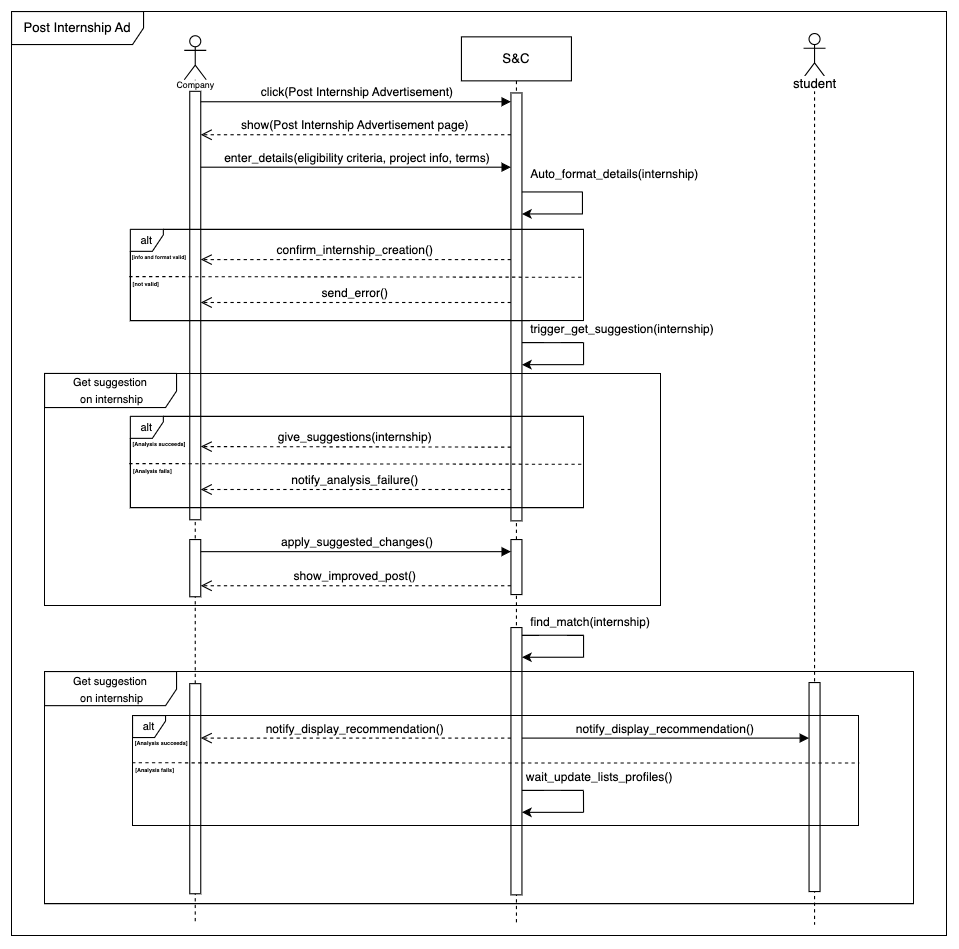

The diagram above was exported from draw.io. Its source (the exported page's mxGraphModel, read from the mxfile embedded in the PNG):
<mxGraphModel dx="3027" dy="1375" grid="1" gridSize="10" guides="1" tooltips="1" connect="1" arrows="1" fold="1" page="1" pageScale="1" pageWidth="850" pageHeight="1100" math="0" shadow="0">
  <root>
    <mxCell id="0" />
    <mxCell id="1" parent="0" />
    <mxCell id="2" value="" style="shape=umlLifeline;perimeter=lifelinePerimeter;whiteSpace=wrap;html=1;container=1;dropTarget=0;collapsible=0;recursiveResize=0;outlineConnect=0;portConstraint=eastwest;newEdgeStyle={&quot;curved&quot;:0,&quot;rounded&quot;:0};participant=umlActor;" vertex="1" parent="1">
      <mxGeometry x="2377" y="42" width="20" height="808" as="geometry" />
    </mxCell>
    <mxCell id="3" value="" style="html=1;points=[[0,0,0,0,5],[0,1,0,0,-5],[1,0,0,0,5],[1,1,0,0,-5]];perimeter=orthogonalPerimeter;outlineConnect=0;targetShapes=umlLifeline;portConstraint=eastwest;newEdgeStyle={&quot;curved&quot;:0,&quot;rounded&quot;:0};" vertex="1" parent="2">
      <mxGeometry x="5" y="50.5" width="10" height="389.5" as="geometry" />
    </mxCell>
    <mxCell id="4" value="" style="html=1;points=[[0,0,0,0,5],[0,1,0,0,-5],[1,0,0,0,5],[1,1,0,0,-5]];perimeter=orthogonalPerimeter;outlineConnect=0;targetShapes=umlLifeline;portConstraint=eastwest;newEdgeStyle={&quot;curved&quot;:0,&quot;rounded&quot;:0};" vertex="1" parent="2">
      <mxGeometry x="5" y="458" width="10" height="52" as="geometry" />
    </mxCell>
    <mxCell id="5" value="" style="html=1;points=[[0,0,0,0,5],[0,1,0,0,-5],[1,0,0,0,5],[1,1,0,0,-5]];perimeter=orthogonalPerimeter;outlineConnect=0;targetShapes=umlLifeline;portConstraint=eastwest;newEdgeStyle={&quot;curved&quot;:0,&quot;rounded&quot;:0};" vertex="1" parent="2">
      <mxGeometry x="5" y="589" width="10" height="191" as="geometry" />
    </mxCell>
    <mxCell id="6" value="S&amp;amp;C" style="shape=umlLifeline;perimeter=lifelinePerimeter;whiteSpace=wrap;html=1;container=1;dropTarget=0;collapsible=0;recursiveResize=0;outlineConnect=0;portConstraint=eastwest;newEdgeStyle={&quot;curved&quot;:0,&quot;rounded&quot;:0};" vertex="1" parent="1">
      <mxGeometry x="2629" y="43" width="100" height="807" as="geometry" />
    </mxCell>
    <mxCell id="7" value="" style="html=1;points=[[0,0,0,0,5],[0,1,0,0,-5],[1,0,0,0,5],[1,1,0,0,-5]];perimeter=orthogonalPerimeter;outlineConnect=0;targetShapes=umlLifeline;portConstraint=eastwest;newEdgeStyle={&quot;curved&quot;:0,&quot;rounded&quot;:0};" vertex="1" parent="6">
      <mxGeometry x="45" y="51" width="10" height="389" as="geometry" />
    </mxCell>
    <mxCell id="8" value="" style="html=1;points=[[0,0,0,0,5],[0,1,0,0,-5],[1,0,0,0,5],[1,1,0,0,-5]];perimeter=orthogonalPerimeter;outlineConnect=0;targetShapes=umlLifeline;portConstraint=eastwest;newEdgeStyle={&quot;curved&quot;:0,&quot;rounded&quot;:0};" vertex="1" parent="6">
      <mxGeometry x="45" y="537" width="10" height="243" as="geometry" />
    </mxCell>
    <mxCell id="9" value="&lt;span style=&quot;font-family: sans-serif; text-align: start;&quot;&gt;&lt;font&gt;click(Post Internship Advertisement)&lt;/font&gt;&lt;/span&gt;" style="html=1;verticalAlign=bottom;endArrow=block;curved=0;rounded=0;exitX=1;exitY=0;exitDx=0;exitDy=5;exitPerimeter=0;" edge="1" target="7" parent="1">
      <mxGeometry width="80" relative="1" as="geometry">
        <mxPoint x="2392" y="102" as="sourcePoint" />
        <mxPoint x="2552" y="102" as="targetPoint" />
        <Array as="points" />
      </mxGeometry>
    </mxCell>
    <mxCell id="10" value="show(&lt;span style=&quot;font-family: sans-serif; text-align: start;&quot;&gt;Post Internship Advertisement&lt;/span&gt;&amp;nbsp;page)" style="html=1;verticalAlign=bottom;endArrow=open;dashed=1;endSize=8;curved=0;rounded=0;" edge="1" parent="1">
      <mxGeometry relative="1" as="geometry">
        <mxPoint x="2674" y="131.99999999999994" as="sourcePoint" />
        <mxPoint x="2392" y="132" as="targetPoint" />
      </mxGeometry>
    </mxCell>
    <mxCell id="11" value="enter_details(&lt;span style=&quot;text-align: start;&quot;&gt;&lt;font face=&quot;Helvetica&quot;&gt;eligibility criteria, project info, terms&lt;/font&gt;&lt;/span&gt;)" style="html=1;verticalAlign=bottom;endArrow=block;curved=0;rounded=0;" edge="1" parent="1">
      <mxGeometry width="80" relative="1" as="geometry">
        <mxPoint x="2392" y="161.5" as="sourcePoint" />
        <mxPoint x="2674" y="161.5" as="targetPoint" />
      </mxGeometry>
    </mxCell>
    <mxCell id="12" value="&lt;font style=&quot;font-size: 8px; background-color: rgb(255, 255, 255);&quot;&gt;Company&lt;/font&gt;" style="text;html=1;align=center;verticalAlign=middle;resizable=0;points=[];autosize=1;fontSize=10;fillColor=none;" vertex="1" parent="1">
      <mxGeometry x="2357" y="71" width="60" height="30" as="geometry" />
    </mxCell>
    <mxCell id="13" value="" style="endArrow=none;html=1;rounded=0;" edge="1" parent="1">
      <mxGeometry width="50" height="50" relative="1" as="geometry">
        <mxPoint x="2684" y="183.99999999999994" as="sourcePoint" />
        <mxPoint x="2739" y="184" as="targetPoint" />
      </mxGeometry>
    </mxCell>
    <mxCell id="14" value="" style="endArrow=none;html=1;rounded=0;" edge="1" parent="1">
      <mxGeometry width="50" height="50" relative="1" as="geometry">
        <mxPoint x="2739" y="204" as="sourcePoint" />
        <mxPoint x="2739" y="184" as="targetPoint" />
      </mxGeometry>
    </mxCell>
    <mxCell id="15" value="" style="endArrow=classic;html=1;rounded=0;" edge="1" parent="1">
      <mxGeometry width="50" height="50" relative="1" as="geometry">
        <mxPoint x="2739" y="204" as="sourcePoint" />
        <mxPoint x="2684" y="204" as="targetPoint" />
      </mxGeometry>
    </mxCell>
    <mxCell id="16" value="&lt;font style=&quot;font-size: 10px;&quot;&gt;alt&lt;/font&gt;" style="shape=umlFrame;whiteSpace=wrap;html=1;pointerEvents=0;width=30;height=20;" vertex="1" parent="1">
      <mxGeometry x="2328" y="218" width="412" height="83" as="geometry" />
    </mxCell>
    <mxCell id="17" value="" style="endArrow=none;dashed=1;html=1;rounded=0;exitX=0.001;exitY=0.477;exitDx=0;exitDy=0;exitPerimeter=0;entryX=0.997;entryY=0.585;entryDx=0;entryDy=0;entryPerimeter=0;" edge="1" parent="1">
      <mxGeometry width="50" height="50" relative="1" as="geometry">
        <mxPoint x="2327" y="260.95000000000005" as="sourcePoint" />
        <mxPoint x="2738.764" y="261.555" as="targetPoint" />
      </mxGeometry>
    </mxCell>
    <mxCell id="18" value="&lt;h6&gt;&lt;font style=&quot;font-size: 5px;&quot;&gt;&lt;font style=&quot;&quot;&gt;[&lt;/font&gt;&lt;/font&gt;&lt;font style=&quot;font-size: 5px;&quot;&gt;&lt;font style=&quot;&quot;&gt;not valid]&lt;/font&gt;&lt;/font&gt;&lt;/h6&gt;" style="text;html=1;align=center;verticalAlign=middle;resizable=0;points=[];autosize=1;strokeColor=none;fillColor=none;fontFamily=Helvetica;" vertex="1" parent="1">
      <mxGeometry x="2317" y="237" width="50" height="60" as="geometry" />
    </mxCell>
    <mxCell id="19" value="send_error()" style="html=1;verticalAlign=bottom;endArrow=open;dashed=1;endSize=8;curved=0;rounded=0;" edge="1" parent="1">
      <mxGeometry relative="1" as="geometry">
        <mxPoint x="2674" y="284.5" as="sourcePoint" />
        <mxPoint x="2392" y="284.5" as="targetPoint" />
      </mxGeometry>
    </mxCell>
    <mxCell id="20" value="&lt;h6&gt;&lt;font&gt;&lt;font&gt;[&lt;/font&gt;&lt;/font&gt;&lt;font&gt;&lt;font&gt;info and format valid]&lt;/font&gt;&lt;/font&gt;&lt;/h6&gt;" style="text;html=1;align=center;verticalAlign=middle;resizable=0;points=[];autosize=1;strokeColor=none;fillColor=none;fontFamily=Helvetica;fontSize=7;" vertex="1" parent="1">
      <mxGeometry x="2319" y="223" width="70" height="40" as="geometry" />
    </mxCell>
    <mxCell id="21" value="confirm_internship_creation()" style="html=1;verticalAlign=bottom;endArrow=open;dashed=1;endSize=8;curved=0;rounded=0;" edge="1" source="7" parent="1">
      <mxGeometry relative="1" as="geometry">
        <mxPoint x="2632" y="245.5" as="sourcePoint" />
        <mxPoint x="2392" y="245.5" as="targetPoint" />
      </mxGeometry>
    </mxCell>
    <mxCell id="22" value="&lt;span style=&quot;background-color: rgb(255, 255, 255);&quot;&gt;&lt;font style=&quot;font-size: 11px;&quot;&gt;Auto_format_details(internship&lt;/font&gt;&lt;/span&gt;&lt;span style=&quot;font-size: 11px; background-color: rgb(255, 255, 255);&quot;&gt;)&lt;/span&gt;" style="text;html=1;align=left;verticalAlign=middle;resizable=0;points=[];autosize=1;strokeColor=none;fillColor=none;labelPosition=center;verticalLabelPosition=middle;" vertex="1" parent="1">
      <mxGeometry x="2690" y="153" width="180" height="30" as="geometry" />
    </mxCell>
    <mxCell id="23" value="" style="endArrow=none;html=1;rounded=0;" edge="1" parent="1">
      <mxGeometry width="50" height="50" relative="1" as="geometry">
        <mxPoint x="2684" y="321" as="sourcePoint" />
        <mxPoint x="2740" y="321" as="targetPoint" />
        <Array as="points">
          <mxPoint x="2710" y="321" />
        </Array>
      </mxGeometry>
    </mxCell>
    <mxCell id="24" value="" style="endArrow=none;html=1;rounded=0;" edge="1" parent="1">
      <mxGeometry width="50" height="50" relative="1" as="geometry">
        <mxPoint x="2740" y="341" as="sourcePoint" />
        <mxPoint x="2740" y="321" as="targetPoint" />
      </mxGeometry>
    </mxCell>
    <mxCell id="25" value="" style="endArrow=classic;html=1;rounded=0;" edge="1" parent="1">
      <mxGeometry width="50" height="50" relative="1" as="geometry">
        <mxPoint x="2740" y="341" as="sourcePoint" />
        <mxPoint x="2684" y="341" as="targetPoint" />
      </mxGeometry>
    </mxCell>
    <mxCell id="26" value="&lt;span style=&quot;background-color: rgb(255, 255, 255);&quot;&gt;&lt;font style=&quot;font-size: 11px;&quot;&gt;trigger_get_suggestion(internship&lt;/font&gt;&lt;/span&gt;&lt;span style=&quot;font-size: 11px; background-color: rgb(255, 255, 255);&quot;&gt;)&lt;/span&gt;" style="text;html=1;align=left;verticalAlign=middle;resizable=0;points=[];autosize=1;strokeColor=none;fillColor=none;labelPosition=center;verticalLabelPosition=middle;" vertex="1" parent="1">
      <mxGeometry x="2690" y="294" width="190" height="30" as="geometry" />
    </mxCell>
    <mxCell id="27" value="&lt;font style=&quot;font-size: 10px;&quot;&gt;Get suggestion&lt;/font&gt;&lt;div&gt;&lt;font style=&quot;font-size: 10px;&quot;&gt;&amp;nbsp;on internship&lt;/font&gt;&lt;/div&gt;" style="shape=umlFrame;whiteSpace=wrap;html=1;pointerEvents=0;width=120;height=31;" vertex="1" parent="1">
      <mxGeometry x="2250" y="349" width="560" height="211" as="geometry" />
    </mxCell>
    <mxCell id="28" value="Post Internship Ad" style="shape=umlFrame;whiteSpace=wrap;html=1;pointerEvents=0;width=120;height=30;" vertex="1" parent="1">
      <mxGeometry x="2220" y="20" width="850" height="840" as="geometry" />
    </mxCell>
    <mxCell id="29" value="&lt;font style=&quot;font-size: 10px;&quot;&gt;alt&lt;/font&gt;" style="shape=umlFrame;whiteSpace=wrap;html=1;pointerEvents=0;width=30;height=20;" vertex="1" parent="1">
      <mxGeometry x="2328" y="388" width="412" height="83" as="geometry" />
    </mxCell>
    <mxCell id="30" value="" style="endArrow=none;dashed=1;html=1;rounded=0;exitX=0.001;exitY=0.477;exitDx=0;exitDy=0;exitPerimeter=0;entryX=0.997;entryY=0.585;entryDx=0;entryDy=0;entryPerimeter=0;" edge="1" parent="1">
      <mxGeometry width="50" height="50" relative="1" as="geometry">
        <mxPoint x="2327" y="430.95000000000005" as="sourcePoint" />
        <mxPoint x="2738.764" y="431.555" as="targetPoint" />
      </mxGeometry>
    </mxCell>
    <mxCell id="31" value="&lt;h6&gt;&lt;font style=&quot;font-size: 5px;&quot;&gt;&lt;font style=&quot;&quot;&gt;[Analysis fails&lt;/font&gt;&lt;/font&gt;&lt;font style=&quot;font-size: 5px;&quot;&gt;&lt;font style=&quot;&quot;&gt;]&lt;/font&gt;&lt;/font&gt;&lt;/h6&gt;" style="text;html=1;align=center;verticalAlign=middle;resizable=0;points=[];autosize=1;strokeColor=none;fillColor=none;fontFamily=Helvetica;" vertex="1" parent="1">
      <mxGeometry x="2318" y="407" width="60" height="60" as="geometry" />
    </mxCell>
    <mxCell id="32" value="&lt;span style=&quot;text-align: start;&quot;&gt;&lt;font face=&quot;Helvetica&quot;&gt;notify_analysis_failure()&lt;/font&gt;&lt;/span&gt;" style="html=1;verticalAlign=bottom;endArrow=open;dashed=1;endSize=8;curved=0;rounded=0;" edge="1" parent="1">
      <mxGeometry relative="1" as="geometry">
        <mxPoint x="2674" y="454.5" as="sourcePoint" />
        <mxPoint x="2392" y="454.5" as="targetPoint" />
      </mxGeometry>
    </mxCell>
    <mxCell id="33" value="&lt;h6&gt;&lt;font&gt;&lt;font style=&quot;font-size: 5px;&quot;&gt;[Analysis succeeds]&lt;/font&gt;&lt;/font&gt;&lt;/h6&gt;" style="text;html=1;align=center;verticalAlign=middle;resizable=0;points=[];autosize=1;strokeColor=none;fillColor=none;fontFamily=Helvetica;fontSize=7;" vertex="1" parent="1">
      <mxGeometry x="2319" y="393" width="70" height="40" as="geometry" />
    </mxCell>
    <mxCell id="34" value="give_suggestions(internship)" style="html=1;verticalAlign=bottom;endArrow=open;dashed=1;endSize=8;curved=0;rounded=0;" edge="1" parent="1">
      <mxGeometry x="0.0008" relative="1" as="geometry">
        <mxPoint x="2674" y="416" as="sourcePoint" />
        <mxPoint x="2392" y="415.5" as="targetPoint" />
        <mxPoint as="offset" />
      </mxGeometry>
    </mxCell>
    <mxCell id="35" value="" style="html=1;points=[[0,0,0,0,5],[0,1,0,0,-5],[1,0,0,0,5],[1,1,0,0,-5]];perimeter=orthogonalPerimeter;outlineConnect=0;targetShapes=umlLifeline;portConstraint=eastwest;newEdgeStyle={&quot;curved&quot;:0,&quot;rounded&quot;:0};" vertex="1" parent="1">
      <mxGeometry x="2674" y="500" width="10" height="50" as="geometry" />
    </mxCell>
    <mxCell id="36" value="apply_suggested_changes()" style="html=1;verticalAlign=bottom;endArrow=block;curved=0;rounded=0;" edge="1" parent="1">
      <mxGeometry width="80" relative="1" as="geometry">
        <mxPoint x="2392" y="511" as="sourcePoint" />
        <mxPoint x="2674" y="511" as="targetPoint" />
      </mxGeometry>
    </mxCell>
    <mxCell id="37" value="show_improved_post()" style="html=1;verticalAlign=bottom;endArrow=open;dashed=1;endSize=8;curved=0;rounded=0;" edge="1" parent="1">
      <mxGeometry relative="1" as="geometry">
        <mxPoint x="2674" y="542" as="sourcePoint" />
        <mxPoint x="2392" y="542" as="targetPoint" />
      </mxGeometry>
    </mxCell>
    <mxCell id="38" value="" style="endArrow=none;html=1;rounded=0;" edge="1" parent="1">
      <mxGeometry width="50" height="50" relative="1" as="geometry">
        <mxPoint x="2684" y="587" as="sourcePoint" />
        <mxPoint x="2740" y="587" as="targetPoint" />
        <Array as="points">
          <mxPoint x="2716" y="587" />
        </Array>
      </mxGeometry>
    </mxCell>
    <mxCell id="39" value="" style="endArrow=none;html=1;rounded=0;" edge="1" parent="1">
      <mxGeometry width="50" height="50" relative="1" as="geometry">
        <mxPoint x="2740" y="607" as="sourcePoint" />
        <mxPoint x="2740" y="587" as="targetPoint" />
      </mxGeometry>
    </mxCell>
    <mxCell id="40" value="" style="endArrow=classic;html=1;rounded=0;" edge="1" parent="1">
      <mxGeometry width="50" height="50" relative="1" as="geometry">
        <mxPoint x="2740" y="607" as="sourcePoint" />
        <mxPoint x="2684" y="607" as="targetPoint" />
      </mxGeometry>
    </mxCell>
    <mxCell id="41" value="&lt;span style=&quot;background-color: rgb(255, 255, 255);&quot;&gt;&lt;font style=&quot;font-size: 11px;&quot;&gt;find_match(internship&lt;/font&gt;&lt;/span&gt;&lt;span style=&quot;font-size: 11px; background-color: rgb(255, 255, 255);&quot;&gt;)&lt;/span&gt;" style="text;html=1;align=left;verticalAlign=middle;resizable=0;points=[];autosize=1;strokeColor=none;fillColor=none;labelPosition=center;verticalLabelPosition=middle;" vertex="1" parent="1">
      <mxGeometry x="2690" y="560" width="130" height="30" as="geometry" />
    </mxCell>
    <mxCell id="42" value="&lt;font style=&quot;font-size: 10px;&quot;&gt;Get suggestion&lt;/font&gt;&lt;div&gt;&lt;font style=&quot;font-size: 10px;&quot;&gt;&amp;nbsp;on internship&lt;/font&gt;&lt;/div&gt;" style="shape=umlFrame;whiteSpace=wrap;html=1;pointerEvents=0;width=120;height=31;" vertex="1" parent="1">
      <mxGeometry x="2250" y="620" width="790" height="211" as="geometry" />
    </mxCell>
    <mxCell id="43" value="notify_display_recommendation()" style="html=1;verticalAlign=bottom;endArrow=open;dashed=1;endSize=8;curved=0;rounded=0;" edge="1" parent="1">
      <mxGeometry relative="1" as="geometry">
        <mxPoint x="2674" y="680.5" as="sourcePoint" />
        <mxPoint x="2392" y="680.5" as="targetPoint" />
      </mxGeometry>
    </mxCell>
    <mxCell id="44" value="" style="shape=umlLifeline;perimeter=lifelinePerimeter;whiteSpace=wrap;html=1;container=1;dropTarget=0;collapsible=0;recursiveResize=0;outlineConnect=0;portConstraint=eastwest;newEdgeStyle={&quot;curved&quot;:0,&quot;rounded&quot;:0};participant=umlActor;" vertex="1" parent="1">
      <mxGeometry x="2940" y="40" width="20" height="810" as="geometry" />
    </mxCell>
    <mxCell id="45" value="" style="html=1;points=[[0,0,0,0,5],[0,1,0,0,-5],[1,0,0,0,5],[1,1,0,0,-5]];perimeter=orthogonalPerimeter;outlineConnect=0;targetShapes=umlLifeline;portConstraint=eastwest;newEdgeStyle={&quot;curved&quot;:0,&quot;rounded&quot;:0};" vertex="1" parent="44">
      <mxGeometry x="5" y="590" width="10" height="190" as="geometry" />
    </mxCell>
    <mxCell id="46" value="&lt;font style=&quot;font-size: 10px;&quot;&gt;alt&lt;/font&gt;" style="shape=umlFrame;whiteSpace=wrap;html=1;pointerEvents=0;width=30;height=20;" vertex="1" parent="1">
      <mxGeometry x="2330" y="660" width="660" height="100" as="geometry" />
    </mxCell>
    <mxCell id="47" value="" style="endArrow=none;dashed=1;html=1;rounded=0;exitX=0.123;exitY=0.949;exitDx=0;exitDy=0;exitPerimeter=0;entryX=1.001;entryY=0.432;entryDx=0;entryDy=0;entryPerimeter=0;" edge="1" source="49" target="46" parent="1">
      <mxGeometry width="50" height="50" relative="1" as="geometry">
        <mxPoint x="2338" y="702.95" as="sourcePoint" />
        <mxPoint x="2749.764" y="703.5550000000001" as="targetPoint" />
      </mxGeometry>
    </mxCell>
    <mxCell id="48" value="&lt;h6&gt;&lt;font style=&quot;font-size: 5px;&quot;&gt;&lt;font style=&quot;&quot;&gt;[Analysis fails&lt;/font&gt;&lt;/font&gt;&lt;font style=&quot;font-size: 5px;&quot;&gt;&lt;font style=&quot;&quot;&gt;]&lt;/font&gt;&lt;/font&gt;&lt;/h6&gt;" style="text;html=1;align=center;verticalAlign=middle;resizable=0;points=[];autosize=1;strokeColor=none;fillColor=none;fontFamily=Helvetica;" vertex="1" parent="1">
      <mxGeometry x="2320" y="679" width="60" height="60" as="geometry" />
    </mxCell>
    <mxCell id="49" value="&lt;h6&gt;&lt;font&gt;&lt;font style=&quot;font-size: 5px;&quot;&gt;[Analysis succeeds]&lt;/font&gt;&lt;/font&gt;&lt;/h6&gt;" style="text;html=1;align=center;verticalAlign=middle;resizable=0;points=[];autosize=1;strokeColor=none;fillColor=none;fontFamily=Helvetica;fontSize=7;" vertex="1" parent="1">
      <mxGeometry x="2321" y="665" width="70" height="40" as="geometry" />
    </mxCell>
    <mxCell id="50" value="" style="endArrow=none;html=1;rounded=0;" edge="1" parent="1">
      <mxGeometry width="50" height="50" relative="1" as="geometry">
        <mxPoint x="2684" y="728" as="sourcePoint" />
        <mxPoint x="2740" y="728" as="targetPoint" />
        <Array as="points">
          <mxPoint x="2722" y="728" />
        </Array>
      </mxGeometry>
    </mxCell>
    <mxCell id="51" value="" style="endArrow=none;html=1;rounded=0;entryX=0.337;entryY=0.911;entryDx=0;entryDy=0;entryPerimeter=0;" edge="1" target="53" parent="1">
      <mxGeometry width="50" height="50" relative="1" as="geometry">
        <mxPoint x="2740" y="748" as="sourcePoint" />
        <mxPoint x="2746" y="728" as="targetPoint" />
      </mxGeometry>
    </mxCell>
    <mxCell id="52" value="" style="endArrow=classic;html=1;rounded=0;" edge="1" parent="1">
      <mxGeometry width="50" height="50" relative="1" as="geometry">
        <mxPoint x="2740" y="748" as="sourcePoint" />
        <mxPoint x="2684" y="748" as="targetPoint" />
      </mxGeometry>
    </mxCell>
    <mxCell id="53" value="&lt;span style=&quot;font-size: 11px; background-color: rgb(255, 255, 255);&quot;&gt;wait_update_lists_profiles()&lt;/span&gt;" style="text;html=1;align=left;verticalAlign=middle;resizable=0;points=[];autosize=1;strokeColor=none;fillColor=none;labelPosition=center;verticalLabelPosition=middle;" vertex="1" parent="1">
      <mxGeometry x="2686" y="701" width="160" height="30" as="geometry" />
    </mxCell>
    <mxCell id="54" value="&lt;span style=&quot;background-color: rgb(255, 255, 255);&quot;&gt;student&lt;/span&gt;" style="text;html=1;align=center;verticalAlign=middle;resizable=0;points=[];autosize=1;strokeColor=none;fillColor=none;" vertex="1" parent="1">
      <mxGeometry x="2920" y="71" width="60" height="30" as="geometry" />
    </mxCell>
    <mxCell id="55" value="notify_display_recommendation()" style="html=1;verticalAlign=bottom;endArrow=block;curved=0;rounded=0;" edge="1" parent="1">
      <mxGeometry width="80" relative="1" as="geometry">
        <mxPoint x="2684" y="680.5" as="sourcePoint" />
        <mxPoint x="2945" y="680.5" as="targetPoint" />
      </mxGeometry>
    </mxCell>
  </root>
</mxGraphModel>